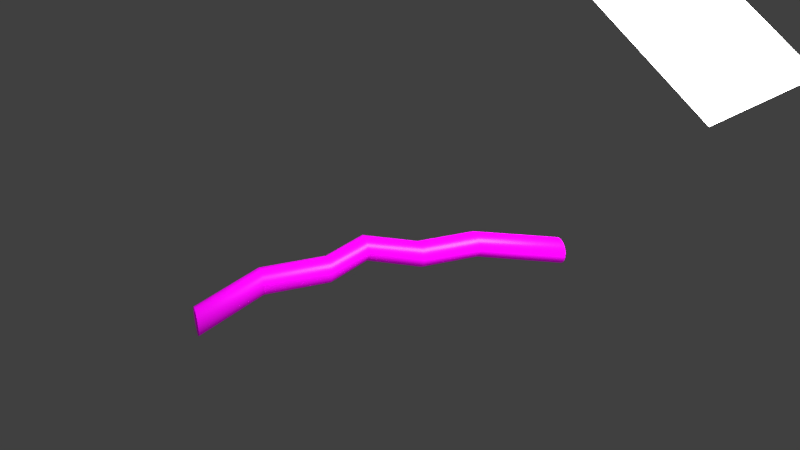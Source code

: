 # Source: bow2.blend  (saved by Blender 2.78.0; exported with 4.5.12 LTS)
import bpy
from mathutils import Matrix  # noqa: F401  (used for matrix-valued properties, if any)

bpy.ops.wm.read_factory_settings(use_empty=True)
scene = bpy.context.scene
scene.name = 'Scene'

# ---- collections
col_collection_1 = bpy.data.collections.new('Collection 1'); scene.collection.children.link(col_collection_1)

# ---- images (referenced by path relative to the original .blend; pixels are not part of the script)
import os
ASSET_DIR = os.environ.get("B2B_ASSET_DIR", "")  # directory of the original .blend (textures are referenced by path, not embedded)
HERE = os.path.dirname(os.path.abspath(__file__))  # packed textures are extracted next to this script under _unpacked/

def load_image(name, relpath, width, height, colorspace="sRGB"):
    """Load a texture the original file referenced (path relative to the .blend, or extracted next to this script)."""
    p = next((c for c in (os.path.join(HERE, relpath), os.path.join(ASSET_DIR, relpath)) if relpath and os.path.exists(c)), "")
    if p:
        img = bpy.data.images.load(p, check_existing=True)
        img.name = name
    else:  # same state as the original file: an image datablock whose file is absent (Cycles renders it pink)
        img = bpy.data.images.new(name, width, height)
        img.source = "FILE"
        img.filepath = "//" + (relpath or name)
    img.colorspace_settings.name = colorspace
    return img
img_tizeta_smlsswood3_jpg = load_image('TiZeta_SmlssWood3.jpg', 'TiZeta_SmlssWood3.jpg', 1024, 1024, 'sRGB')

# ---- materials (node trees are filled in below, after node groups)
mat_material_001 = bpy.data.materials.new('Material.001')
mat_material_001.alpha_threshold = 0.0
mat_material_001.roughness = 0.5
mat_wood = bpy.data.materials.new('wood')
mat_wood.alpha_threshold = 0.0
mat_wood.roughness = 0.5

# ---- node groups
ng_nodegroup_002 = bpy.data.node_groups.new('NodeGroup.002', 'ShaderNodeTree')
_s = ng_nodegroup_002.interface.new_socket(name='Shader', in_out='OUTPUT', socket_type='NodeSocketShader')
_s = ng_nodegroup_002.interface.new_socket(name='Glossyness', in_out='INPUT', socket_type='NodeSocketFloat')
_s.subtype = 'FACTOR'
_s.default_value = 0.125
_s.min_value = 0.0
_s.max_value = 1.0
_s = ng_nodegroup_002.interface.new_socket(name='Bump Strength', in_out='INPUT', socket_type='NodeSocketFloat')
_s.subtype = 'FACTOR'
_s.default_value = 0.12
_s.min_value = 0.0
_s.max_value = 1.0
_s = ng_nodegroup_002.interface.new_socket(name='Darkness', in_out='INPUT', socket_type='NodeSocketFloat')
_s.default_value = 1.0
_s.min_value = 0.0
_s.max_value = 2.0
# nodes of 'NodeGroup.002' reference scene objects; filled in after objects exist

# ---- material node trees
mat_material_001.use_nodes = True; mat_material_001.node_tree.nodes.clear()
_N = mat_material_001.node_tree.nodes; _L = mat_material_001.node_tree.links
n0 = _N.new('ShaderNodeOutputMaterial'); n0.name = 'Material Output'; n0.location = (300, 300)
n1 = _N.new('ShaderNodeEmission'); n1.name = 'Emission'; n1.location = (10, 300)
n1.inputs[0].default_value = (0.8, 0.8, 0.8, 1.0)
n1.inputs[1].default_value = 10.0
_L.new(n1.outputs[0], n0.inputs[0])
n0.is_active_output = True
mat_wood.use_nodes = True; mat_wood.node_tree.nodes.clear()
_N = mat_wood.node_tree.nodes; _L = mat_wood.node_tree.links
n0 = _N.new('ShaderNodeOutputMaterial'); n0.name = 'Material Output'; n0.location = (469, 214)
n1 = _N.new('ShaderNodeGroup'); n1.name = 'Wood'; n1.location = (129, 203)
n1.label = 'Wood'
n1.node_tree = ng_nodegroup_002
n1.inputs[0].default_value = 0.05
n1.inputs[1].default_value = 0.12
n1.inputs[2].default_value = 4.0
_L.new(n1.outputs[0], n0.inputs[0])
n0.is_active_output = True

# ---- world
world_world = bpy.data.worlds.new('World'); scene.world = world_world
world_world.color = (0.05088, 0.05088, 0.05088)
world_world.use_sun_shadow = False
world_world.sun_shadow_jitter_overblur = 0.0
world_world.cycles.sampling_method = 'MANUAL'

# ---- cameras
cam_camera = bpy.data.cameras.new('Camera')
cam_camera.clip_end = 100.0
cam_camera.lens = 35.0
cam_camera.sensor_width = 32.0
cam_camera.sensor_height = 18.0
cam_camera.ortho_scale = 7.314
cam_camera.dof.focus_distance = 0.0

# ---- lights
light_lamp = bpy.data.lights.new('Lamp', 'POINT')
light_lamp.transmission_factor = 0.0
light_lamp.cutoff_distance = 30.0
light_lamp.energy = 100.0
light_lamp.shadow_buffer_clip_start = 1.001
light_lamp.shadow_soft_size = 0.1
light_lamp.shadow_maximum_resolution = 0.006
light_lamp.use_absolute_resolution = True

# ---- meshes
me_plane = bpy.data.meshes.new('Plane')
me_plane.from_pydata([(-1.0, -1.0, 0.0), (1.0, -1.0, 0.0), (-1.0, 1.0, 0.0), (1.0, 1.0, 0.0)], [], [(0, 1, 3, 2)])
me_plane.materials.append(mat_material_001)
me_plane.use_remesh_preserve_volume = False
me_plane.use_remesh_preserve_attributes = False
me_plane.use_mirror_vertex_groups = False
me_plane.update()
me_cylinder = bpy.data.meshes.new('Cylinder')
me_cylinder.from_pydata([(1.981e-07, -3.848, -1.49), (-1.967e-07, -3.571, 1.486), (0.1951, -3.867, -1.49), (0.1951, -3.59, 1.486), (0.3827, -3.924, -1.49), (0.3827, -3.647, 1.486), (0.5556, -4.016, -1.49), (0.5556, -3.739, 1.486), (0.7071, -4.141, -1.49), (0.7071, -3.864, 1.486), (0.8315, -4.292, -1.49), (0.8315, -4.015, 1.486), (0.9239, -4.465, -1.49), (0.9239, -4.188, 1.486), (0.9808, -4.653, -1.49), (0.9808, -4.376, 1.486), (1.0, -4.848, -1.49), (1.0, -4.571, 1.486), (0.9808, -5.043, -1.49), (0.9808, -4.766, 1.486), (0.9239, -5.23, -1.49), (0.9239, -4.953, 1.486), (0.8315, -5.403, -1.49), (0.8315, -5.126, 1.486), (0.7071, -5.555, -1.49), (0.7071, -5.278, 1.486), (0.5556, -5.679, -1.49), (0.5556, -5.402, 1.486), (0.3827, -5.772, -1.49), (0.3827, -5.495, 1.486), (0.1951, -5.828, -1.49), (0.1951, -5.551, 1.486), (-1.278e-07, -5.848, -1.49), (-5.225e-07, -5.571, 1.486), (-0.1951, -5.828, -1.49), (-0.1951, -5.551, 1.486), (-0.3827, -5.772, -1.49), (-0.3827, -5.495, 1.486), (-0.5556, -5.679, -1.49), (-0.5556, -5.402, 1.486), (-0.7071, -5.555, -1.49), (-0.7071, -5.278, 1.486), (-0.8315, -5.403, -1.49), (-0.8315, -5.126, 1.486), (-0.9239, -5.23, -1.49), (-0.9239, -4.953, 1.486), (-0.9808, -5.043, -1.49), (-0.9808, -4.766, 1.486), (-1.0, -4.848, -1.49), (-1.0, -4.571, 1.486), (-0.9808, -4.653, -1.49), (-0.9808, -4.376, 1.486), (-0.9239, -4.465, -1.49), (-0.9239, -4.188, 1.486), (-0.8315, -4.292, -1.49), (-0.8315, -4.015, 1.486), (-0.7071, -4.141, -1.49), (-0.7071, -3.864, 1.486), (-0.5556, -4.016, -1.49), (-0.5556, -3.739, 1.486), (-0.3827, -3.924, -1.49), (-0.3827, -3.647, 1.486), (-0.1951, -3.867, -1.49), (-0.1951, -3.59, 1.486), (9.757e-08, -0.1565, -0.9256), (0.1951, -0.1757, -0.9256), (0.3827, -0.2326, -0.9256), (0.5556, -0.325, -0.9256), (0.7071, -0.4494, -0.9256), (0.8315, -0.6009, -0.9256), (0.9239, -0.7738, -0.9256), (0.9808, -0.9614, -0.9256), (1.0, -1.156, -0.9256), (0.9808, -1.352, -0.9256), (0.9239, -1.539, -0.9256), (0.8315, -1.712, -0.9256), (0.7071, -1.864, -0.9256), (0.5556, -1.988, -0.9256), (0.3827, -2.08, -0.9256), (0.1951, -2.137, -0.9256), (-2.283e-07, -2.156, -0.9256), (-0.1951, -2.137, -0.9256), (-0.3827, -2.08, -0.9256), (-0.5556, -1.988, -0.9256), (-0.7071, -1.864, -0.9256), (-0.8315, -1.712, -0.9256), (-0.9239, -1.539, -0.9256), (-0.9808, -1.352, -0.9256), (-1.0, -1.156, -0.9256), (-0.9808, -0.9614, -0.9256), (-0.9239, -0.7738, -0.9256), (-0.8315, -0.6009, -0.9256), (-0.7071, -0.4494, -0.9256), (-0.5556, -0.325, -0.9256), (-0.3827, -0.2326, -0.9256), (-0.1951, -0.1757, -0.9256), (3.888e-08, -0.1565, -0.3861), (0.1951, -0.1757, -0.3861), (0.3827, -0.2326, -0.3861), (0.5556, -0.325, -0.3861), (0.7071, -0.4494, -0.3861), (0.8315, -0.6009, -0.3861), (0.9239, -0.7738, -0.3861), (0.9808, -0.9614, -0.3861), (1.0, -1.156, -0.3861), (0.9808, -1.352, -0.3861), (0.9239, -1.539, -0.3861), (0.8315, -1.712, -0.3861), (0.7071, -1.864, -0.3861), (0.5556, -1.988, -0.3861), (0.3827, -2.08, -0.3861), (0.1951, -2.137, -0.3861), (-2.87e-07, -2.156, -0.3861), (-0.1951, -2.137, -0.3861), (-0.3827, -2.08, -0.3861), (-0.5556, -1.988, -0.3861), (-0.7071, -1.864, -0.3861), (-0.8315, -1.712, -0.3861), (-0.9239, -1.539, -0.3861), (-0.9808, -1.352, -0.3861), (-1.0, -1.156, -0.3861), (-0.9808, -0.9614, -0.3861), (-0.9239, -0.7738, -0.3861), (-0.8315, -0.6009, -0.3861), (-0.7071, -0.4494, -0.3861), (-0.5556, -0.325, -0.3861), (-0.3827, -0.2326, -0.3861), (-0.1951, -0.1757, -0.3861), (3.888e-08, 2.059, -0.0009279), (0.1951, 2.04, -0.0009279), (0.3827, 1.983, -0.0009279), (0.5556, 1.891, -0.0009279), (0.7071, 1.766, -0.0009279), (0.8315, 1.615, -0.0009279), (0.9239, 1.442, -0.0009279), (0.9808, 1.254, -0.0009279), (1.0, 1.059, -0.0009279), (0.9808, 0.8641, -0.0009279), (0.9239, 0.6765, -0.0009279), (0.8315, 0.5036, -0.0009279), (0.7071, 0.3521, -0.0009279), (0.5556, 0.2277, -0.0009279), (0.3827, 0.1353, -0.0009279), (0.1951, 0.0784, -0.0009279), (-2.87e-07, 0.05919, -0.0009279), (-0.1951, 0.0784, -0.0009279), (-0.3827, 0.1353, -0.0009279), (-0.5556, 0.2277, -0.0009279), (-0.7071, 0.3521, -0.0009279), (-0.8315, 0.5036, -0.0009279), (-0.9239, 0.6765, -0.0009279), (-0.9808, 0.8641, -0.0009279), (-1.0, 1.059, -0.0009279), (-0.9808, 1.254, -0.0009279), (-0.9239, 1.442, -0.0009279), (-0.8315, 1.615, -0.0009279), (-0.7071, 1.766, -0.0009279), (-0.5556, 1.891, -0.0009279), (-0.3827, 1.983, -0.0009279), (-0.1951, 2.04, -0.0009279), (3.888e-08, -0.3702, 0.3822), (0.1951, -0.3894, 0.3822), (0.3827, -0.4463, 0.3822), (0.5556, -0.5387, 0.3822), (0.7071, -0.6631, 0.3822), (0.8315, -0.8146, 0.3822), (0.9239, -0.9875, 0.3822), (0.9808, -1.175, 0.3822), (1.0, -1.37, 0.3822), (0.9808, -1.565, 0.3822), (0.9239, -1.753, 0.3822), (0.8315, -1.926, 0.3822), (0.7071, -2.077, 0.3822), (0.5556, -2.202, 0.3822), (0.3827, -2.294, 0.3822), (0.1951, -2.351, 0.3822), (-2.87e-07, -2.37, 0.3822), (-0.1951, -2.351, 0.3822), (-0.3827, -2.294, 0.3822), (-0.5556, -2.202, 0.3822), (-0.7071, -2.077, 0.3822), (-0.8315, -1.926, 0.3822), (-0.9239, -1.753, 0.3822), (-0.9808, -1.565, 0.3822), (-1.0, -1.37, 0.3822), (-0.9808, -1.175, 0.3822), (-0.9239, -0.9875, 0.3822), (-0.8315, -0.8146, 0.3822), (-0.7071, -0.6631, 0.3822), (-0.5556, -0.5387, 0.3822), (-0.3827, -0.4463, 0.3822), (-0.1951, -0.3894, 0.3822), (-3.11e-08, -0.3702, 0.8838), (0.1951, -0.3894, 0.8838), (0.3827, -0.4463, 0.8838), (0.5556, -0.5387, 0.8838), (0.7071, -0.6631, 0.8838), (0.8315, -0.8146, 0.8838), (0.9239, -0.9875, 0.8838), (0.9808, -1.175, 0.8838), (1.0, -1.37, 0.8838), (0.9808, -1.565, 0.8838), (0.9239, -1.753, 0.8838), (0.8315, -1.926, 0.8838), (0.7071, -2.077, 0.8838), (0.5556, -2.202, 0.8838), (0.3827, -2.294, 0.8838), (0.1951, -2.351, 0.8838), (-3.569e-07, -2.37, 0.8838), (-0.1951, -2.351, 0.8838), (-0.3827, -2.294, 0.8838), (-0.5556, -2.202, 0.8838), (-0.7071, -2.077, 0.8838), (-0.8315, -1.926, 0.8838), (-0.9239, -1.753, 0.8838), (-0.9808, -1.565, 0.8838), (-1.0, -1.37, 0.8838), (-0.9808, -1.175, 0.8838), (-0.9239, -0.9875, 0.8838), (-0.8315, -0.8146, 0.8838), (-0.7071, -0.6631, 0.8838), (-0.5556, -0.5387, 0.8838), (-0.3827, -0.4463, 0.8838), (-0.1951, -0.3894, 0.8838)], [], [(192, 1, 3, 193), (193, 3, 5, 194), (194, 5, 7, 195), (195, 7, 9, 196), (196, 9, 11, 197), (197, 11, 13, 198), (198, 13, 15, 199), (199, 15, 17, 200), (200, 17, 19, 201), (201, 19, 21, 202), (202, 21, 23, 203), (203, 23, 25, 204), (204, 25, 27, 205), (205, 27, 29, 206), (206, 29, 31, 207), (207, 31, 33, 208), (208, 33, 35, 209), (209, 35, 37, 210), (210, 37, 39, 211), (211, 39, 41, 212), (212, 41, 43, 213), (213, 43, 45, 214), (214, 45, 47, 215), (215, 47, 49, 216), (216, 49, 51, 217), (217, 51, 53, 218), (218, 53, 55, 219), (219, 55, 57, 220), (220, 57, 59, 221), (221, 59, 61, 222), (3, 1, 63, 61, 59, 57, 55, 53, 51, 49, 47, 45, 43, 41, 39, 37, 35, 33, 31, 29, 27, 25, 23, 21, 19, 17, 15, 13, 11, 9, 7, 5), (222, 61, 63, 223), (223, 63, 1, 192), (0, 2, 4, 6, 8, 10, 12, 14, 16, 18, 20, 22, 24, 26, 28, 30, 32, 34, 36, 38, 40, 42, 44, 46, 48, 50, 52, 54, 56, 58, 60, 62), (62, 95, 64, 0), (60, 94, 95, 62), (58, 93, 94, 60), (56, 92, 93, 58), (54, 91, 92, 56), (52, 90, 91, 54), (50, 89, 90, 52), (48, 88, 89, 50), (46, 87, 88, 48), (44, 86, 87, 46), (42, 85, 86, 44), (40, 84, 85, 42), (38, 83, 84, 40), (36, 82, 83, 38), (34, 81, 82, 36), (32, 80, 81, 34), (30, 79, 80, 32), (28, 78, 79, 30), (26, 77, 78, 28), (24, 76, 77, 26), (22, 75, 76, 24), (20, 74, 75, 22), (18, 73, 74, 20), (16, 72, 73, 18), (14, 71, 72, 16), (12, 70, 71, 14), (10, 69, 70, 12), (8, 68, 69, 10), (6, 67, 68, 8), (4, 66, 67, 6), (2, 65, 66, 4), (0, 64, 65, 2), (95, 127, 96, 64), (94, 126, 127, 95), (93, 125, 126, 94), (92, 124, 125, 93), (91, 123, 124, 92), (90, 122, 123, 91), (89, 121, 122, 90), (88, 120, 121, 89), (87, 119, 120, 88), (86, 118, 119, 87), (85, 117, 118, 86), (84, 116, 117, 85), (83, 115, 116, 84), (82, 114, 115, 83), (81, 113, 114, 82), (80, 112, 113, 81), (79, 111, 112, 80), (78, 110, 111, 79), (77, 109, 110, 78), (76, 108, 109, 77), (75, 107, 108, 76), (74, 106, 107, 75), (73, 105, 106, 74), (72, 104, 105, 73), (71, 103, 104, 72), (70, 102, 103, 71), (69, 101, 102, 70), (68, 100, 101, 69), (67, 99, 100, 68), (66, 98, 99, 67), (65, 97, 98, 66), (64, 96, 97, 65), (127, 159, 128, 96), (126, 158, 159, 127), (125, 157, 158, 126), (124, 156, 157, 125), (123, 155, 156, 124), (122, 154, 155, 123), (121, 153, 154, 122), (120, 152, 153, 121), (119, 151, 152, 120), (118, 150, 151, 119), (117, 149, 150, 118), (116, 148, 149, 117), (115, 147, 148, 116), (114, 146, 147, 115), (113, 145, 146, 114), (112, 144, 145, 113), (111, 143, 144, 112), (110, 142, 143, 111), (109, 141, 142, 110), (108, 140, 141, 109), (107, 139, 140, 108), (106, 138, 139, 107), (105, 137, 138, 106), (104, 136, 137, 105), (103, 135, 136, 104), (102, 134, 135, 103), (101, 133, 134, 102), (100, 132, 133, 101), (99, 131, 132, 100), (98, 130, 131, 99), (97, 129, 130, 98), (96, 128, 129, 97), (159, 191, 160, 128), (158, 190, 191, 159), (157, 189, 190, 158), (156, 188, 189, 157), (155, 187, 188, 156), (154, 186, 187, 155), (153, 185, 186, 154), (152, 184, 185, 153), (151, 183, 184, 152), (150, 182, 183, 151), (149, 181, 182, 150), (148, 180, 181, 149), (147, 179, 180, 148), (146, 178, 179, 147), (145, 177, 178, 146), (144, 176, 177, 145), (143, 175, 176, 144), (142, 174, 175, 143), (141, 173, 174, 142), (140, 172, 173, 141), (139, 171, 172, 140), (138, 170, 171, 139), (137, 169, 170, 138), (136, 168, 169, 137), (135, 167, 168, 136), (134, 166, 167, 135), (133, 165, 166, 134), (132, 164, 165, 133), (131, 163, 164, 132), (130, 162, 163, 131), (129, 161, 162, 130), (128, 160, 161, 129), (191, 223, 192, 160), (190, 222, 223, 191), (189, 221, 222, 190), (188, 220, 221, 189), (187, 219, 220, 188), (186, 218, 219, 187), (185, 217, 218, 186), (184, 216, 217, 185), (183, 215, 216, 184), (182, 214, 215, 183), (181, 213, 214, 182), (180, 212, 213, 181), (179, 211, 212, 180), (178, 210, 211, 179), (177, 209, 210, 178), (176, 208, 209, 177), (175, 207, 208, 176), (174, 206, 207, 175), (173, 205, 206, 174), (172, 204, 205, 173), (171, 203, 204, 172), (170, 202, 203, 171), (169, 201, 202, 170), (168, 200, 201, 169), (167, 199, 200, 168), (166, 198, 199, 167), (165, 197, 198, 166), (164, 196, 197, 165), (163, 195, 196, 164), (162, 194, 195, 163), (161, 193, 194, 162), (160, 192, 193, 161)])
me_cylinder.polygons.foreach_set('use_smooth', [True] * 194)
_uv = me_cylinder.uv_layers.new(name='UVMap')
_uv.uv.foreach_set('vector', [0.0, 0.0, 1.0, 0.0, 1.0, 1.0, 0.0, 1.0, 0.0, 0.0, 1.0, 0.0, 1.0, 1.0, 0.0, 1.0, 0.0, 0.0, 1.0, 0.0, 1.0, 1.0, 0.0, 1.0, 0.0, 0.0, 1.0, 0.0, 1.0, 1.0, 0.0, 1.0, 0.0, 0.0, 1.0, 0.0, 1.0, 1.0, 0.0, 1.0, 0.0, 0.0, 1.0, 0.0, 1.0, 1.0, 0.0, 1.0, 0.0, 0.0, 1.0, 0.0, 1.0, 1.0, 0.0, 1.0, 0.0, 0.0, 1.0, 0.0, 1.0, 1.0, 0.0, 1.0, 0.0, 0.0, 1.0, 0.0, 1.0, 1.0, 0.0, 1.0, 0.0, 0.0, 1.0, 0.0, 1.0, 1.0, 0.0, 1.0, 0.0, 0.0, 1.0, 0.0, 1.0, 1.0, 0.0, 1.0, 0.0, 0.0, 1.0, 0.0, 1.0, 1.0, 0.0, 1.0, 0.0, 0.0, 1.0, 0.0, 1.0, 1.0, 0.0, 1.0, 0.0, 0.0, 1.0, 0.0, 1.0, 1.0, 0.0, 1.0, 0.0, 0.0, 1.0, 0.0, 1.0, 1.0, 0.0, 1.0, 0.0, 0.0, 1.0, 0.0, 1.0, 1.0, 0.0, 1.0, 0.0, 0.0, 1.0, 0.0, 1.0, 1.0, 0.0, 1.0, 0.0, 0.0, 1.0, 0.0, 1.0, 1.0, 0.0, 1.0, 0.0, 0.0, 1.0, 0.0, 1.0, 1.0, 0.0, 1.0, 0.0, 0.0, 1.0, 0.0, 1.0, 1.0, 0.0, 1.0, 0.0, 0.0, 1.0, 0.0, 1.0, 1.0, 0.0, 1.0, 0.0, 0.0, 1.0, 0.0, 1.0, 1.0, 0.0, 1.0, 0.0, 0.0, 1.0, 0.0, 1.0, 1.0, 0.0, 1.0, 0.0, 0.0, 1.0, 0.0, 1.0, 1.0, 0.0, 1.0, 0.0, 0.0, 1.0, 0.0, 1.0, 1.0, 0.0, 1.0, 0.0, 0.0, 1.0, 0.0, 1.0, 1.0, 0.0, 1.0, 0.0, 0.0, 1.0, 0.0, 1.0, 1.0, 0.0, 1.0, 0.0, 0.0, 1.0, 0.0, 1.0, 1.0, 0.0, 1.0, 0.0, 0.0, 1.0, 0.0, 1.0, 1.0, 0.0, 1.0, 0.0, 0.0, 1.0, 0.0, 1.0, 1.0, 0.0, 1.0, 0.5, 1.0, 0.5975, 0.9904, 0.6913, 0.9619, 0.7778, 0.9157, 0.8536, 0.8536, 0.9157, 0.7778, 0.9619, 0.6913, 0.9904, 0.5975, 1.0, 0.5, 0.9904, 0.4025, 0.9619, 0.3087, 0.9157, 0.2222, 0.8536, 0.1464, 0.7778, 0.08427, 0.6913, 0.03806, 0.5975, 0.009607, 0.5, 0.0, 0.4025, 0.009607, 0.3087, 0.03806, 0.2222, 0.08427, 0.1464, 0.1464, 0.08426, 0.2222, 0.03806, 0.3087, 0.009607, 0.4025, 0.0, 0.5, 0.009607, 0.5975, 0.03806, 0.6913, 0.08427, 0.7778, 0.1464, 0.8536, 0.2222, 0.9157, 0.3087, 0.9619, 0.4025, 0.9904, 0.0, 0.0, 1.0, 0.0, 1.0, 1.0, 0.0, 1.0, 0.0, 0.0, 1.0, 0.0, 1.0, 1.0, 0.0, 1.0, 0.5, 1.0, 0.5975, 0.9904, 0.6913, 0.9619, 0.7778, 0.9157, 0.8536, 0.8536, 0.9157, 0.7778, 0.9619, 0.6913, 0.9904, 0.5975, 1.0, 0.5, 0.9904, 0.4025, 0.9619, 0.3087, 0.9157, 0.2222, 0.8536, 0.1464, 0.7778, 0.08427, 0.6913, 0.03806, 0.5975, 0.009607, 0.5, 0.0, 0.4025, 0.009607, 0.3087, 0.03806, 0.2222, 0.08427, 0.1464, 0.1464, 0.08426, 0.2222, 0.03806, 0.3087, 0.009607, 0.4025, 0.0, 0.5, 0.009607, 0.5975, 0.03806, 0.6913, 0.08427, 0.7778, 0.1464, 0.8536, 0.2222, 0.9157, 0.3087, 0.9619, 0.4025, 0.9904, 0.0, 0.0, 1.0, 0.0, 1.0, 1.0, 0.0, 1.0, 0.0, 0.0, 1.0, 0.0, 1.0, 1.0, 0.0, 1.0, 0.0, 0.0, 1.0, 0.0, 1.0, 1.0, 0.0, 1.0, 0.0, 0.0, 1.0, 0.0, 1.0, 1.0, 0.0, 1.0, 0.0, 0.0, 1.0, 0.0, 1.0, 1.0, 0.0, 1.0, 0.0, 0.0, 1.0, 0.0, 1.0, 1.0, 0.0, 1.0, 0.0, 0.0, 1.0, 0.0, 1.0, 1.0, 0.0, 1.0, 0.0, 0.0, 1.0, 0.0, 1.0, 1.0, 0.0, 1.0, 0.0, 0.0, 1.0, 0.0, 1.0, 1.0, 0.0, 1.0, 0.0, 0.0, 1.0, 0.0, 1.0, 1.0, 0.0, 1.0, 0.0, 0.0, 1.0, 0.0, 1.0, 1.0, 0.0, 1.0, 0.0, 0.0, 1.0, 0.0, 1.0, 1.0, 0.0, 1.0, 0.0, 0.0, 1.0, 0.0, 1.0, 1.0, 0.0, 1.0, 0.0, 0.0, 1.0, 0.0, 1.0, 1.0, 0.0, 1.0, 0.0, 0.0, 1.0, 0.0, 1.0, 1.0, 0.0, 1.0, 0.0, 0.0, 1.0, 0.0, 1.0, 1.0, 0.0, 1.0, 0.0, 0.0, 1.0, 0.0, 1.0, 1.0, 0.0, 1.0, 0.0, 0.0, 1.0, 0.0, 1.0, 1.0, 0.0, 1.0, 0.0, 0.0, 1.0, 0.0, 1.0, 1.0, 0.0, 1.0, 0.0, 0.0, 1.0, 0.0, 1.0, 1.0, 0.0, 1.0, 0.0, 0.0, 1.0, 0.0, 1.0, 1.0, 0.0, 1.0, 0.0, 0.0, 1.0, 0.0, 1.0, 1.0, 0.0, 1.0, 0.0, 0.0, 1.0, 0.0, 1.0, 1.0, 0.0, 1.0, 0.0, 0.0, 1.0, 0.0, 1.0, 1.0, 0.0, 1.0, 0.0, 0.0, 1.0, 0.0, 1.0, 1.0, 0.0, 1.0, 0.0, 0.0, 1.0, 0.0, 1.0, 1.0, 0.0, 1.0, 0.0, 0.0, 1.0, 0.0, 1.0, 1.0, 0.0, 1.0, 0.0, 0.0, 1.0, 0.0, 1.0, 1.0, 0.0, 1.0, 0.0, 0.0, 1.0, 0.0, 1.0, 1.0, 0.0, 1.0, 0.0, 0.0, 1.0, 0.0, 1.0, 1.0, 0.0, 1.0, 0.0, 0.0, 1.0, 0.0, 1.0, 1.0, 0.0, 1.0, 0.0, 0.0, 1.0, 0.0, 1.0, 1.0, 0.0, 1.0, 0.0, 0.0, 1.0, 0.0, 1.0, 1.0, 0.0, 1.0, 0.0, 0.0, 1.0, 0.0, 1.0, 1.0, 0.0, 1.0, 0.0, 0.0, 1.0, 0.0, 1.0, 1.0, 0.0, 1.0, 0.0, 0.0, 1.0, 0.0, 1.0, 1.0, 0.0, 1.0, 0.0, 0.0, 1.0, 0.0, 1.0, 1.0, 0.0, 1.0, 0.0, 0.0, 1.0, 0.0, 1.0, 1.0, 0.0, 1.0, 0.0, 0.0, 1.0, 0.0, 1.0, 1.0, 0.0, 1.0, 0.0, 0.0, 1.0, 0.0, 1.0, 1.0, 0.0, 1.0, 0.0, 0.0, 1.0, 0.0, 1.0, 1.0, 0.0, 1.0, 0.0, 0.0, 1.0, 0.0, 1.0, 1.0, 0.0, 1.0, 0.0, 0.0, 1.0, 0.0, 1.0, 1.0, 0.0, 1.0, 0.0, 0.0, 1.0, 0.0, 1.0, 1.0, 0.0, 1.0, 0.0, 0.0, 1.0, 0.0, 1.0, 1.0, 0.0, 1.0, 0.0, 0.0, 1.0, 0.0, 1.0, 1.0, 0.0, 1.0, 0.0, 0.0, 1.0, 0.0, 1.0, 1.0, 0.0, 1.0, 0.0, 0.0, 1.0, 0.0, 1.0, 1.0, 0.0, 1.0, 0.0, 0.0, 1.0, 0.0, 1.0, 1.0, 0.0, 1.0, 0.0, 0.0, 1.0, 0.0, 1.0, 1.0, 0.0, 1.0, 0.0, 0.0, 1.0, 0.0, 1.0, 1.0, 0.0, 1.0, 0.0, 0.0, 1.0, 0.0, 1.0, 1.0, 0.0, 1.0, 0.0, 0.0, 1.0, 0.0, 1.0, 1.0, 0.0, 1.0, 0.0, 0.0, 1.0, 0.0, 1.0, 1.0, 0.0, 1.0, 0.0, 0.0, 1.0, 0.0, 1.0, 1.0, 0.0, 1.0, 0.0, 0.0, 1.0, 0.0, 1.0, 1.0, 0.0, 1.0, 0.0, 0.0, 1.0, 0.0, 1.0, 1.0, 0.0, 1.0, 0.0, 0.0, 1.0, 0.0, 1.0, 1.0, 0.0, 1.0, 0.0, 0.0, 1.0, 0.0, 1.0, 1.0, 0.0, 1.0, 0.0, 0.0, 1.0, 0.0, 1.0, 1.0, 0.0, 1.0, 0.0, 0.0, 1.0, 0.0, 1.0, 1.0, 0.0, 1.0, 0.0, 0.0, 1.0, 0.0, 1.0, 1.0, 0.0, 1.0, 0.0, 0.0, 1.0, 0.0, 1.0, 1.0, 0.0, 1.0, 0.0, 0.0, 1.0, 0.0, 1.0, 1.0, 0.0, 1.0, 0.0, 0.0, 1.0, 0.0, 1.0, 1.0, 0.0, 1.0, 0.0, 0.0, 1.0, 0.0, 1.0, 1.0, 0.0, 1.0, 0.0, 0.0, 1.0, 0.0, 1.0, 1.0, 0.0, 1.0, 0.0, 0.0, 1.0, 0.0, 1.0, 1.0, 0.0, 1.0, 0.0, 0.0, 1.0, 0.0, 1.0, 1.0, 0.0, 1.0, 0.0, 0.0, 1.0, 0.0, 1.0, 1.0, 0.0, 1.0, 0.0, 0.0, 1.0, 0.0, 1.0, 1.0, 0.0, 1.0, 0.0, 0.0, 1.0, 0.0, 1.0, 1.0, 0.0, 1.0, 0.0, 0.0, 1.0, 0.0, 1.0, 1.0, 0.0, 1.0, 0.0, 0.0, 1.0, 0.0, 1.0, 1.0, 0.0, 1.0, 0.0, 0.0, 1.0, 0.0, 1.0, 1.0, 0.0, 1.0, 0.0, 0.0, 1.0, 0.0, 1.0, 1.0, 0.0, 1.0, 0.0, 0.0, 1.0, 0.0, 1.0, 1.0, 0.0, 1.0, 0.0, 0.0, 1.0, 0.0, 1.0, 1.0, 0.0, 1.0, 0.0, 0.0, 1.0, 0.0, 1.0, 1.0, 0.0, 1.0, 0.0, 0.0, 1.0, 0.0, 1.0, 1.0, 0.0, 1.0, 0.0, 0.0, 1.0, 0.0, 1.0, 1.0, 0.0, 1.0, 0.0, 0.0, 1.0, 0.0, 1.0, 1.0, 0.0, 1.0, 0.0, 0.0, 1.0, 0.0, 1.0, 1.0, 0.0, 1.0, 0.0, 0.0, 1.0, 0.0, 1.0, 1.0, 0.0, 1.0, 0.0, 0.0, 1.0, 0.0, 1.0, 1.0, 0.0, 1.0, 0.0, 0.0, 1.0, 0.0, 1.0, 1.0, 0.0, 1.0, 0.0, 0.0, 1.0, 0.0, 1.0, 1.0, 0.0, 1.0, 0.0, 0.0, 1.0, 0.0, 1.0, 1.0, 0.0, 1.0, 0.0, 0.0, 1.0, 0.0, 1.0, 1.0, 0.0, 1.0, 0.0, 0.0, 1.0, 0.0, 1.0, 1.0, 0.0, 1.0, 0.0, 0.0, 1.0, 0.0, 1.0, 1.0, 0.0, 1.0, 0.0, 0.0, 1.0, 0.0, 1.0, 1.0, 0.0, 1.0, 0.0, 0.0, 1.0, 0.0, 1.0, 1.0, 0.0, 1.0, 0.0, 0.0, 1.0, 0.0, 1.0, 1.0, 0.0, 1.0, 0.0, 0.0, 1.0, 0.0, 1.0, 1.0, 0.0, 1.0, 0.0, 0.0, 1.0, 0.0, 1.0, 1.0, 0.0, 1.0, 0.0, 0.0, 1.0, 0.0, 1.0, 1.0, 0.0, 1.0, 0.0, 0.0, 1.0, 0.0, 1.0, 1.0, 0.0, 1.0, 0.0, 0.0, 1.0, 0.0, 1.0, 1.0, 0.0, 1.0, 0.0, 0.0, 1.0, 0.0, 1.0, 1.0, 0.0, 1.0, 0.0, 0.0, 1.0, 0.0, 1.0, 1.0, 0.0, 1.0, 0.0, 0.0, 1.0, 0.0, 1.0, 1.0, 0.0, 1.0, 0.0, 0.0, 1.0, 0.0, 1.0, 1.0, 0.0, 1.0, 0.0, 0.0, 1.0, 0.0, 1.0, 1.0, 0.0, 1.0, 0.0, 0.0, 1.0, 0.0, 1.0, 1.0, 0.0, 1.0, 0.0, 0.0, 1.0, 0.0, 1.0, 1.0, 0.0, 1.0, 0.0, 0.0, 1.0, 0.0, 1.0, 1.0, 0.0, 1.0, 0.0, 0.0, 1.0, 0.0, 1.0, 1.0, 0.0, 1.0, 0.0, 0.0, 1.0, 0.0, 1.0, 1.0, 0.0, 1.0, 0.0, 0.0, 1.0, 0.0, 1.0, 1.0, 0.0, 1.0, 0.0, 0.0, 1.0, 0.0, 1.0, 1.0, 0.0, 1.0, 0.0, 0.0, 1.0, 0.0, 1.0, 1.0, 0.0, 1.0, 0.0, 0.0, 1.0, 0.0, 1.0, 1.0, 0.0, 1.0, 0.0, 0.0, 1.0, 0.0, 1.0, 1.0, 0.0, 1.0, 0.0, 0.0, 1.0, 0.0, 1.0, 1.0, 0.0, 1.0, 0.0, 0.0, 1.0, 0.0, 1.0, 1.0, 0.0, 1.0, 0.0, 0.0, 1.0, 0.0, 1.0, 1.0, 0.0, 1.0, 0.0, 0.0, 1.0, 0.0, 1.0, 1.0, 0.0, 1.0, 0.0, 0.0, 1.0, 0.0, 1.0, 1.0, 0.0, 1.0, 0.0, 0.0, 1.0, 0.0, 1.0, 1.0, 0.0, 1.0, 0.0, 0.0, 1.0, 0.0, 1.0, 1.0, 0.0, 1.0, 0.0, 0.0, 1.0, 0.0, 1.0, 1.0, 0.0, 1.0, 0.0, 0.0, 1.0, 0.0, 1.0, 1.0, 0.0, 1.0, 0.0, 0.0, 1.0, 0.0, 1.0, 1.0, 0.0, 1.0, 0.0, 0.0, 1.0, 0.0, 1.0, 1.0, 0.0, 1.0, 0.0, 0.0, 1.0, 0.0, 1.0, 1.0, 0.0, 1.0, 0.0, 0.0, 1.0, 0.0, 1.0, 1.0, 0.0, 1.0, 0.0, 0.0, 1.0, 0.0, 1.0, 1.0, 0.0, 1.0, 0.0, 0.0, 1.0, 0.0, 1.0, 1.0, 0.0, 1.0, 0.0, 0.0, 1.0, 0.0, 1.0, 1.0, 0.0, 1.0, 0.0, 0.0, 1.0, 0.0, 1.0, 1.0, 0.0, 1.0, 0.0, 0.0, 1.0, 0.0, 1.0, 1.0, 0.0, 1.0, 0.0, 0.0, 1.0, 0.0, 1.0, 1.0, 0.0, 1.0, 0.0, 0.0, 1.0, 0.0, 1.0, 1.0, 0.0, 1.0, 0.0, 0.0, 1.0, 0.0, 1.0, 1.0, 0.0, 1.0, 0.0, 0.0, 1.0, 0.0, 1.0, 1.0, 0.0, 1.0, 0.0, 0.0, 1.0, 0.0, 1.0, 1.0, 0.0, 1.0, 0.0, 0.0, 1.0, 0.0, 1.0, 1.0, 0.0, 1.0, 0.0, 0.0, 1.0, 0.0, 1.0, 1.0, 0.0, 1.0, 0.0, 0.0, 1.0, 0.0, 1.0, 1.0, 0.0, 1.0, 0.0, 0.0, 1.0, 0.0, 1.0, 1.0, 0.0, 1.0, 0.0, 0.0, 1.0, 0.0, 1.0, 1.0, 0.0, 1.0, 0.0, 0.0, 1.0, 0.0, 1.0, 1.0, 0.0, 1.0, 0.0, 0.0, 1.0, 0.0, 1.0, 1.0, 0.0, 1.0, 0.0, 0.0, 1.0, 0.0, 1.0, 1.0, 0.0, 1.0, 0.0, 0.0, 1.0, 0.0, 1.0, 1.0, 0.0, 1.0, 0.0, 0.0, 1.0, 0.0, 1.0, 1.0, 0.0, 1.0, 0.0, 0.0, 1.0, 0.0, 1.0, 1.0, 0.0, 1.0, 0.0, 0.0, 1.0, 0.0, 1.0, 1.0, 0.0, 1.0, 0.0, 0.0, 1.0, 0.0, 1.0, 1.0, 0.0, 1.0, 0.0, 0.0, 1.0, 0.0, 1.0, 1.0, 0.0, 1.0, 0.0, 0.0, 1.0, 0.0, 1.0, 1.0, 0.0, 1.0, 0.0, 0.0, 1.0, 0.0, 1.0, 1.0, 0.0, 1.0, 0.0, 0.0, 1.0, 0.0, 1.0, 1.0, 0.0, 1.0, 0.0, 0.0, 1.0, 0.0, 1.0, 1.0, 0.0, 1.0, 0.0, 0.0, 1.0, 0.0, 1.0, 1.0, 0.0, 1.0, 0.0, 0.0, 1.0, 0.0, 1.0, 1.0, 0.0, 1.0, 0.0, 0.0, 1.0, 0.0, 1.0, 1.0, 0.0, 1.0, 0.0, 0.0, 1.0, 0.0, 1.0, 1.0, 0.0, 1.0, 0.0, 0.0, 1.0, 0.0, 1.0, 1.0, 0.0, 1.0])
me_cylinder.materials.append(mat_wood)
me_cylinder.use_remesh_preserve_volume = False
me_cylinder.use_remesh_preserve_attributes = False
me_cylinder.use_mirror_vertex_groups = False
me_cylinder.update()

# ---- objects
ob_plane = bpy.data.objects.new('Plane', me_plane)
ob_cylinder = bpy.data.objects.new('Cylinder', me_cylinder)
ob_lamp = bpy.data.objects.new('Lamp', light_lamp)
ob_camera = bpy.data.objects.new('Camera', cam_camera)
_N = ng_nodegroup_002.nodes; _L = ng_nodegroup_002.links
n0 = _N.new('ShaderNodeMixShader'); n0.name = 'Mix Shader'; n0.location = (657, -2)
n1 = _N.new('ShaderNodeBsdfAnisotropic'); n1.name = 'Glossy BSDF'; n1.location = (387, -97)
n1.distribution = 'GGX'
n1.inputs[1].default_value = 0.3162
n2 = _N.new('ShaderNodeBsdfDiffuse'); n2.name = 'Diffuse BSDF'; n2.location = (413, 97)
n3 = _N.new('ShaderNodeBump'); n3.name = 'Bump'; n3.location = (155, -41)
n3.inputs[1].default_value = 0.1
n3.inputs[2].default_value = 1.0
n4 = _N.new('ShaderNodeTexImage'); n4.name = 'Image Texture'; n4.location = (-37, 32)
n4.width = 140
n4.image = img_tizeta_smlsswood3_jpg
n5 = _N.new('ShaderNodeMapping'); n5.name = 'Mapping'; n5.location = (-420, 37)
n5.inputs[3].default_value = (2.0, 2.0, 2.0)
n6 = _N.new('ShaderNodeTexCoord'); n6.name = 'Texture Coordinate'; n6.location = (-612, 41)
n6.object = None
n7 = _N.new('NodeGroupInput'); n7.name = 'Group Input'; n7.location = (-812, 0)
n8 = _N.new('NodeGroupOutput'); n8.name = 'Group Output'; n8.location = (857, 0)
n9 = _N.new('ShaderNodeHueSaturation'); n9.name = 'Hue Saturation Value'; n9.location = (183, 137)
_L.new(n0.outputs[0], n8.inputs[0])
_L.new(n1.outputs[0], n0.inputs[2])
_L.new(n2.outputs[0], n0.inputs[1])
_L.new(n4.outputs[0], n9.inputs[4])
_L.new(n6.outputs[2], n5.inputs[0])
_L.new(n5.outputs[0], n4.inputs[0])
_L.new(n4.outputs[0], n3.inputs[3])
_L.new(n3.outputs[0], n2.inputs[2])
_L.new(n3.outputs[0], n1.inputs[4])
_L.new(n7.outputs[0], n0.inputs[0])
_L.new(n7.outputs[1], n3.inputs[0])
_L.new(n9.outputs[0], n2.inputs[0])
_L.new(n7.outputs[2], n9.inputs[2])
n8.is_active_output = True

# ---- transforms, parenting, visibility, modifiers, constraints
ob_plane.location = (3.587, 0.7203, 3.528)
ob_plane.rotation_euler = (0.0, 0.592, 0.0)
ob_plane.lineart.crease_threshold = 0.0
ob_cylinder.location = (0.0, 0.0, 0.0)
ob_cylinder.rotation_euler = (-1.178, 1.571, 0.0)
ob_cylinder.scale = (0.1696, 0.1696, 1.569)
ob_cylinder.lineart.crease_threshold = 0.0
ob_lamp.location = (4.076, 1.005, 5.904)
ob_lamp.rotation_euler = (0.6503, 0.05522, 1.866)
ob_lamp.lock_rotations_4d = False
ob_lamp.empty_display_type = 'ARROWS'
ob_lamp.color = (0.0, 0.0, 0.0, 0.0)
ob_lamp.lineart.crease_threshold = 0.0
ob_camera.location = (7.481, -6.508, 5.344)
ob_camera.rotation_euler = (1.109, 0.0, 0.8149)
ob_camera.lock_rotations_4d = False
ob_camera.empty_display_type = 'ARROWS'
ob_camera.color = (0.0, 0.0, 0.0, 0.0)
ob_camera.display_type = 'WIRE'
ob_camera.lineart.crease_threshold = 0.0

# ---- collection membership
col_collection_1.objects.link(ob_plane)
col_collection_1.objects.link(ob_cylinder)
col_collection_1.objects.link(ob_lamp)
col_collection_1.objects.link(ob_camera)

# ---- scene / render settings (as saved in the file)
scene.camera = ob_camera
scene.frame_start = 1; scene.frame_end = 250; scene.frame_set(1)
scene.render.engine = 'CYCLES'
scene.render.resolution_percentage = 50
scene.render.dither_intensity = 0.0
scene.cycles.use_denoising = False
scene.cycles.samples = 128
scene.cycles.sampling_pattern = 'TABULATED_SOBOL'
scene.cycles.light_sampling_threshold = 0.0
scene.cycles.use_adaptive_sampling = False
scene.cycles.use_light_tree = False
scene.cycles.blur_glossy = 0.0
scene.cycles.sample_clamp_indirect = 0.0
scene.view_settings.view_transform = 'Standard'
bpy.context.view_layer.update()
